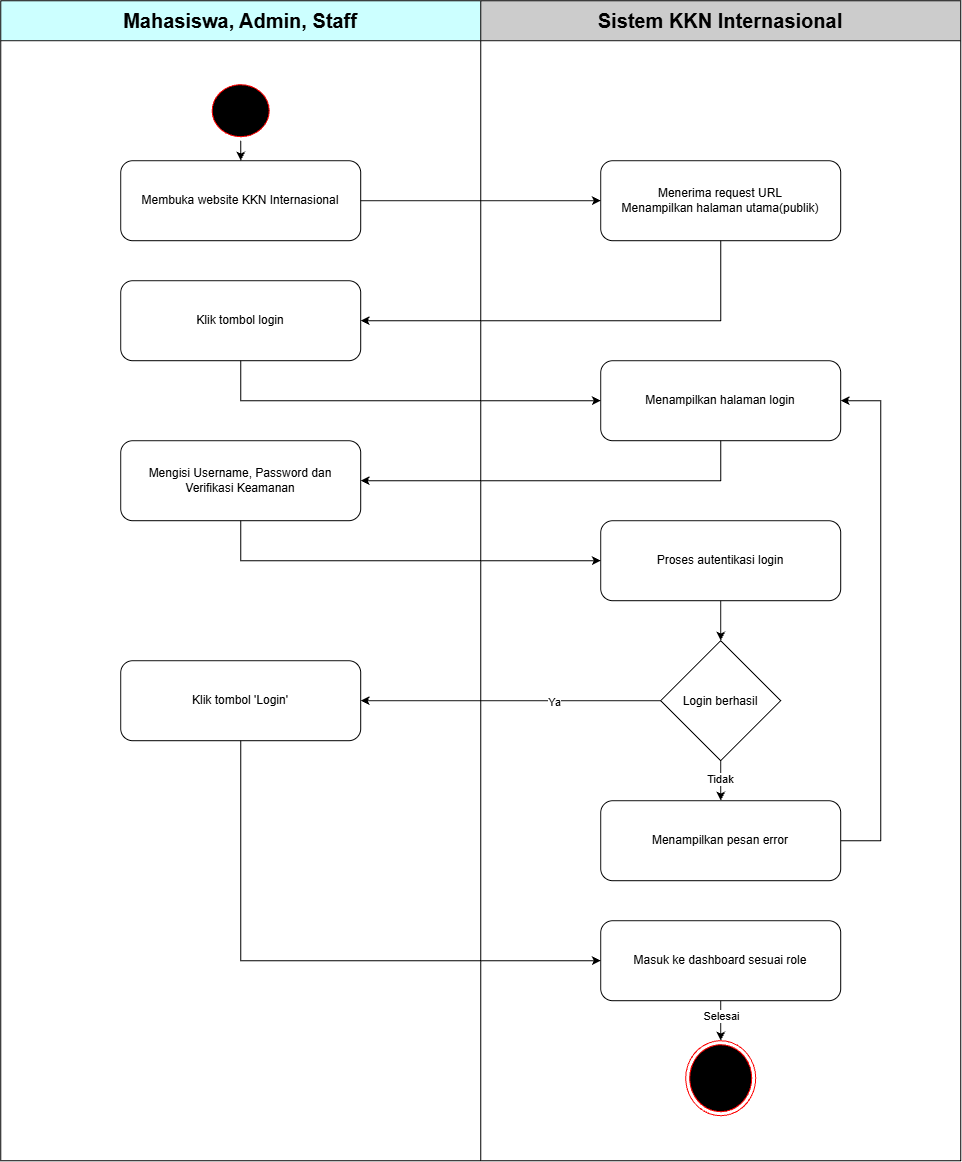

The diagram above was exported from draw.io. Its source (the exported page's mxGraphModel, read from the mxfile embedded in the PNG):
<mxGraphModel dx="3153" dy="1405" grid="1" gridSize="10" guides="1" tooltips="1" connect="1" arrows="1" fold="1" page="1" pageScale="1" pageWidth="850" pageHeight="1100" math="0" shadow="0">
  <root>
    <mxCell id="0" />
    <mxCell id="1" parent="0" />
    <mxCell id="xu1-METj6YbyZ7Xk9Paz-1" connectable="0" parent="1" style="group" value="" vertex="1">
      <mxGeometry height="1160" width="960" x="440" y="780" as="geometry" />
    </mxCell>
    <mxCell id="xu1-METj6YbyZ7Xk9Paz-2" parent="xu1-METj6YbyZ7Xk9Paz-1" style="swimlane;whiteSpace=wrap;html=1;startSize=40;fillColor=#CCFFFF;swimlaneFillColor=default;" value="&lt;font style=&quot;font-size: 20px;&quot;&gt;Mahasiswa, Admin, Staff&lt;/font&gt;" vertex="1">
      <mxGeometry height="1160" width="480" as="geometry" />
    </mxCell>
    <mxCell id="xu1-METj6YbyZ7Xk9Paz-3" edge="1" parent="xu1-METj6YbyZ7Xk9Paz-2" source="xu1-METj6YbyZ7Xk9Paz-4" style="edgeStyle=orthogonalEdgeStyle;rounded=0;orthogonalLoop=1;jettySize=auto;html=1;" target="xu1-METj6YbyZ7Xk9Paz-5" value="">
      <mxGeometry relative="1" as="geometry" />
    </mxCell>
    <mxCell id="xu1-METj6YbyZ7Xk9Paz-4" parent="xu1-METj6YbyZ7Xk9Paz-2" style="ellipse;html=1;shape=startState;fillColor=#000000;strokeColor=#ff0000;" value="" vertex="1">
      <mxGeometry height="60" width="65" x="207.5" y="80" as="geometry" />
    </mxCell>
    <mxCell id="xu1-METj6YbyZ7Xk9Paz-5" parent="xu1-METj6YbyZ7Xk9Paz-2" style="rounded=1;whiteSpace=wrap;html=1;strokeColor=#000000;" value="Membuka website KKN Internasional" vertex="1">
      <mxGeometry height="80" width="240" x="120" y="160" as="geometry" />
    </mxCell>
    <mxCell id="xu1-METj6YbyZ7Xk9Paz-6" parent="xu1-METj6YbyZ7Xk9Paz-2" style="rounded=1;whiteSpace=wrap;html=1;strokeColor=#000000;" value="Klik tombol login" vertex="1">
      <mxGeometry height="80" width="240" x="120" y="280" as="geometry" />
    </mxCell>
    <mxCell id="xu1-METj6YbyZ7Xk9Paz-7" parent="xu1-METj6YbyZ7Xk9Paz-2" style="rounded=1;whiteSpace=wrap;html=1;strokeColor=#000000;" value="Mengisi Username, Password dan&lt;div&gt;Verifikasi Keamanan&lt;/div&gt;" vertex="1">
      <mxGeometry height="80" width="240" x="120" y="440" as="geometry" />
    </mxCell>
    <mxCell id="xu1-METj6YbyZ7Xk9Paz-8" parent="xu1-METj6YbyZ7Xk9Paz-2" style="rounded=1;whiteSpace=wrap;html=1;strokeColor=#000000;" value="Klik tombol 'Login'" vertex="1">
      <mxGeometry height="80" width="240" x="120" y="660" as="geometry" />
    </mxCell>
    <mxCell id="xu1-METj6YbyZ7Xk9Paz-9" parent="xu1-METj6YbyZ7Xk9Paz-1" style="swimlane;whiteSpace=wrap;html=1;startSize=40;fillColor=#CCCCCC;swimlaneFillColor=default;" value="&lt;font style=&quot;font-size: 20px;&quot;&gt;Sistem KKN Internasional&lt;/font&gt;" vertex="1">
      <mxGeometry height="1160" width="480" x="480" as="geometry" />
    </mxCell>
    <mxCell id="xu1-METj6YbyZ7Xk9Paz-10" parent="xu1-METj6YbyZ7Xk9Paz-9" style="rounded=1;whiteSpace=wrap;html=1;strokeColor=#000000;" value="Menerima request URL&lt;br&gt;Menampilkan halaman utama(publik)" vertex="1">
      <mxGeometry height="80" width="240" x="120" y="160" as="geometry" />
    </mxCell>
    <mxCell id="xu1-METj6YbyZ7Xk9Paz-11" parent="xu1-METj6YbyZ7Xk9Paz-9" style="rounded=1;whiteSpace=wrap;html=1;strokeColor=#000000;" value="Menampilkan halaman login" vertex="1">
      <mxGeometry height="80" width="240" x="120" y="360" as="geometry" />
    </mxCell>
    <mxCell id="xu1-METj6YbyZ7Xk9Paz-12" edge="1" parent="xu1-METj6YbyZ7Xk9Paz-9" source="xu1-METj6YbyZ7Xk9Paz-13" style="edgeStyle=orthogonalEdgeStyle;rounded=0;orthogonalLoop=1;jettySize=auto;html=1;" target="xu1-METj6YbyZ7Xk9Paz-16" value="">
      <mxGeometry relative="1" as="geometry" />
    </mxCell>
    <mxCell id="xu1-METj6YbyZ7Xk9Paz-13" parent="xu1-METj6YbyZ7Xk9Paz-9" style="rounded=1;whiteSpace=wrap;html=1;strokeColor=#000000;" value="Proses autentikasi login" vertex="1">
      <mxGeometry height="80" width="240" x="120" y="520" as="geometry" />
    </mxCell>
    <mxCell id="xu1-METj6YbyZ7Xk9Paz-14" edge="1" parent="xu1-METj6YbyZ7Xk9Paz-9" source="xu1-METj6YbyZ7Xk9Paz-16" style="edgeStyle=orthogonalEdgeStyle;rounded=0;orthogonalLoop=1;jettySize=auto;html=1;" target="xu1-METj6YbyZ7Xk9Paz-18" value="">
      <mxGeometry relative="1" as="geometry" />
    </mxCell>
    <mxCell id="xu1-METj6YbyZ7Xk9Paz-15" connectable="0" parent="xu1-METj6YbyZ7Xk9Paz-14" style="edgeLabel;html=1;align=center;verticalAlign=middle;resizable=0;points=[];" value="Tidak" vertex="1">
      <mxGeometry relative="1" x="-0.0632" y="-1" as="geometry">
        <mxPoint as="offset" />
      </mxGeometry>
    </mxCell>
    <mxCell id="xu1-METj6YbyZ7Xk9Paz-16" parent="xu1-METj6YbyZ7Xk9Paz-9" style="rhombus;whiteSpace=wrap;html=1;shapeInside=1;" value="Login berhasil" vertex="1">
      <mxGeometry height="120" width="120" x="180" y="640" as="geometry" />
    </mxCell>
    <mxCell id="xu1-METj6YbyZ7Xk9Paz-17" edge="1" parent="xu1-METj6YbyZ7Xk9Paz-9" style="edgeStyle=orthogonalEdgeStyle;rounded=0;orthogonalLoop=1;jettySize=auto;html=1;entryX=1;entryY=0.5;entryDx=0;entryDy=0;">
      <mxGeometry relative="1" as="geometry">
        <Array as="points">
          <mxPoint x="400.06" y="840" />
          <mxPoint x="400.06" y="400" />
        </Array>
        <mxPoint x="360" y="840" as="sourcePoint" />
        <mxPoint x="360" y="400.0000000000002" as="targetPoint" />
      </mxGeometry>
    </mxCell>
    <mxCell id="xu1-METj6YbyZ7Xk9Paz-18" parent="xu1-METj6YbyZ7Xk9Paz-9" style="rounded=1;whiteSpace=wrap;html=1;strokeColor=#000000;" value="Menampilkan pesan error" vertex="1">
      <mxGeometry height="80" width="240" x="120" y="800" as="geometry" />
    </mxCell>
    <mxCell id="xu1-METj6YbyZ7Xk9Paz-19" edge="1" parent="xu1-METj6YbyZ7Xk9Paz-9" source="xu1-METj6YbyZ7Xk9Paz-21" style="edgeStyle=orthogonalEdgeStyle;rounded=0;orthogonalLoop=1;jettySize=auto;html=1;" target="xu1-METj6YbyZ7Xk9Paz-22" value="">
      <mxGeometry relative="1" as="geometry" />
    </mxCell>
    <mxCell id="xu1-METj6YbyZ7Xk9Paz-20" connectable="0" parent="xu1-METj6YbyZ7Xk9Paz-19" style="edgeLabel;html=1;align=center;verticalAlign=middle;resizable=0;points=[];" value="Selesai" vertex="1">
      <mxGeometry relative="1" x="-0.2211" as="geometry">
        <mxPoint as="offset" />
      </mxGeometry>
    </mxCell>
    <mxCell id="xu1-METj6YbyZ7Xk9Paz-21" parent="xu1-METj6YbyZ7Xk9Paz-9" style="rounded=1;whiteSpace=wrap;html=1;strokeColor=#000000;" value="Masuk ke dashboard sesuai role" vertex="1">
      <mxGeometry height="80" width="240" x="120" y="920" as="geometry" />
    </mxCell>
    <mxCell id="xu1-METj6YbyZ7Xk9Paz-22" parent="xu1-METj6YbyZ7Xk9Paz-9" style="ellipse;html=1;shape=endState;fillColor=#000000;strokeColor=#ff0000;" value="" vertex="1">
      <mxGeometry height="75" width="70" x="205" y="1040" as="geometry" />
    </mxCell>
    <mxCell id="xu1-METj6YbyZ7Xk9Paz-23" edge="1" parent="xu1-METj6YbyZ7Xk9Paz-1" source="xu1-METj6YbyZ7Xk9Paz-5" style="edgeStyle=orthogonalEdgeStyle;rounded=0;orthogonalLoop=1;jettySize=auto;html=1;entryX=0;entryY=0.5;entryDx=0;entryDy=0;" target="xu1-METj6YbyZ7Xk9Paz-10">
      <mxGeometry relative="1" as="geometry" />
    </mxCell>
    <mxCell id="xu1-METj6YbyZ7Xk9Paz-24" edge="1" parent="xu1-METj6YbyZ7Xk9Paz-1" source="xu1-METj6YbyZ7Xk9Paz-10" style="edgeStyle=orthogonalEdgeStyle;rounded=0;orthogonalLoop=1;jettySize=auto;html=1;entryX=1;entryY=0.5;entryDx=0;entryDy=0;" target="xu1-METj6YbyZ7Xk9Paz-6" value="">
      <mxGeometry relative="1" as="geometry">
        <Array as="points">
          <mxPoint x="719.96" y="320.03999999999996" />
        </Array>
        <mxPoint x="720" y="320" as="targetPoint" />
      </mxGeometry>
    </mxCell>
    <mxCell id="xu1-METj6YbyZ7Xk9Paz-25" edge="1" parent="xu1-METj6YbyZ7Xk9Paz-1" source="xu1-METj6YbyZ7Xk9Paz-6" style="edgeStyle=orthogonalEdgeStyle;rounded=0;orthogonalLoop=1;jettySize=auto;html=1;entryX=0;entryY=0.5;entryDx=0;entryDy=0;" target="xu1-METj6YbyZ7Xk9Paz-11">
      <mxGeometry relative="1" as="geometry">
        <Array as="points">
          <mxPoint x="240" y="400.06" />
        </Array>
      </mxGeometry>
    </mxCell>
    <mxCell id="xu1-METj6YbyZ7Xk9Paz-26" edge="1" parent="xu1-METj6YbyZ7Xk9Paz-1" source="xu1-METj6YbyZ7Xk9Paz-11" style="edgeStyle=orthogonalEdgeStyle;rounded=0;orthogonalLoop=1;jettySize=auto;html=1;entryX=1;entryY=0.5;entryDx=0;entryDy=0;" target="xu1-METj6YbyZ7Xk9Paz-7">
      <mxGeometry relative="1" as="geometry">
        <Array as="points">
          <mxPoint x="720" y="480" />
        </Array>
      </mxGeometry>
    </mxCell>
    <mxCell id="xu1-METj6YbyZ7Xk9Paz-27" edge="1" parent="xu1-METj6YbyZ7Xk9Paz-1" source="xu1-METj6YbyZ7Xk9Paz-7" style="edgeStyle=orthogonalEdgeStyle;rounded=0;orthogonalLoop=1;jettySize=auto;html=1;entryX=0;entryY=0.5;entryDx=0;entryDy=0;" target="xu1-METj6YbyZ7Xk9Paz-13">
      <mxGeometry relative="1" as="geometry">
        <Array as="points">
          <mxPoint x="240.05000000000018" y="560.05" />
        </Array>
      </mxGeometry>
    </mxCell>
    <mxCell id="xu1-METj6YbyZ7Xk9Paz-28" edge="1" parent="xu1-METj6YbyZ7Xk9Paz-1" source="xu1-METj6YbyZ7Xk9Paz-16" style="edgeStyle=orthogonalEdgeStyle;rounded=0;orthogonalLoop=1;jettySize=auto;html=1;entryX=1;entryY=0.5;entryDx=0;entryDy=0;" target="xu1-METj6YbyZ7Xk9Paz-8">
      <mxGeometry relative="1" as="geometry" />
    </mxCell>
    <mxCell id="xu1-METj6YbyZ7Xk9Paz-29" connectable="0" parent="xu1-METj6YbyZ7Xk9Paz-28" style="edgeLabel;html=1;align=center;verticalAlign=middle;resizable=0;points=[];" value="Ya" vertex="1">
      <mxGeometry relative="1" x="-0.2784" y="1" as="geometry">
        <mxPoint as="offset" />
      </mxGeometry>
    </mxCell>
    <mxCell id="xu1-METj6YbyZ7Xk9Paz-30" edge="1" parent="xu1-METj6YbyZ7Xk9Paz-1" source="xu1-METj6YbyZ7Xk9Paz-8" style="edgeStyle=orthogonalEdgeStyle;rounded=0;orthogonalLoop=1;jettySize=auto;html=1;entryX=0;entryY=0.5;entryDx=0;entryDy=0;" target="xu1-METj6YbyZ7Xk9Paz-21">
      <mxGeometry relative="1" as="geometry">
        <Array as="points">
          <mxPoint x="240" y="960" />
        </Array>
      </mxGeometry>
    </mxCell>
  </root>
</mxGraphModel>